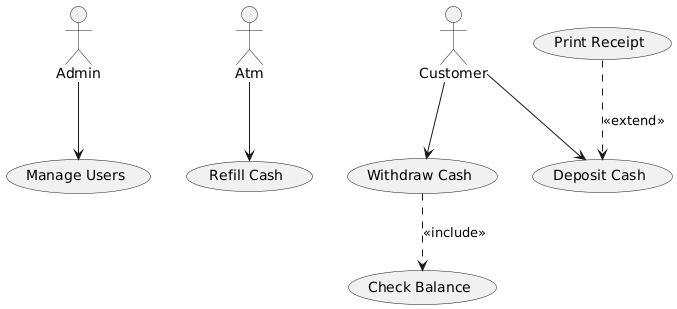

The diagram above was rendered by PlantUML. Its source (embedded in the PNG):
@startuml
actor "Admin" as Admin
actor "Atm" as Atm
actor "Customer" as Customer

usecase "Check Balance" as Check_Balance
usecase "Deposit Cash" as Deposit_Cash
usecase "Manage Users" as Manage_Users
usecase "Print Receipt" as Print_Receipt
usecase "Refill Cash" as Refill_Cash
usecase "Withdraw Cash" as Withdraw_Cash

Customer --> Withdraw_Cash
Customer --> Deposit_Cash
Admin --> Manage_Users
Atm --> Refill_Cash
Withdraw_Cash ..> Check_Balance : <<include>>
Print_Receipt ..> Deposit_Cash : <<extend>>
@enduml